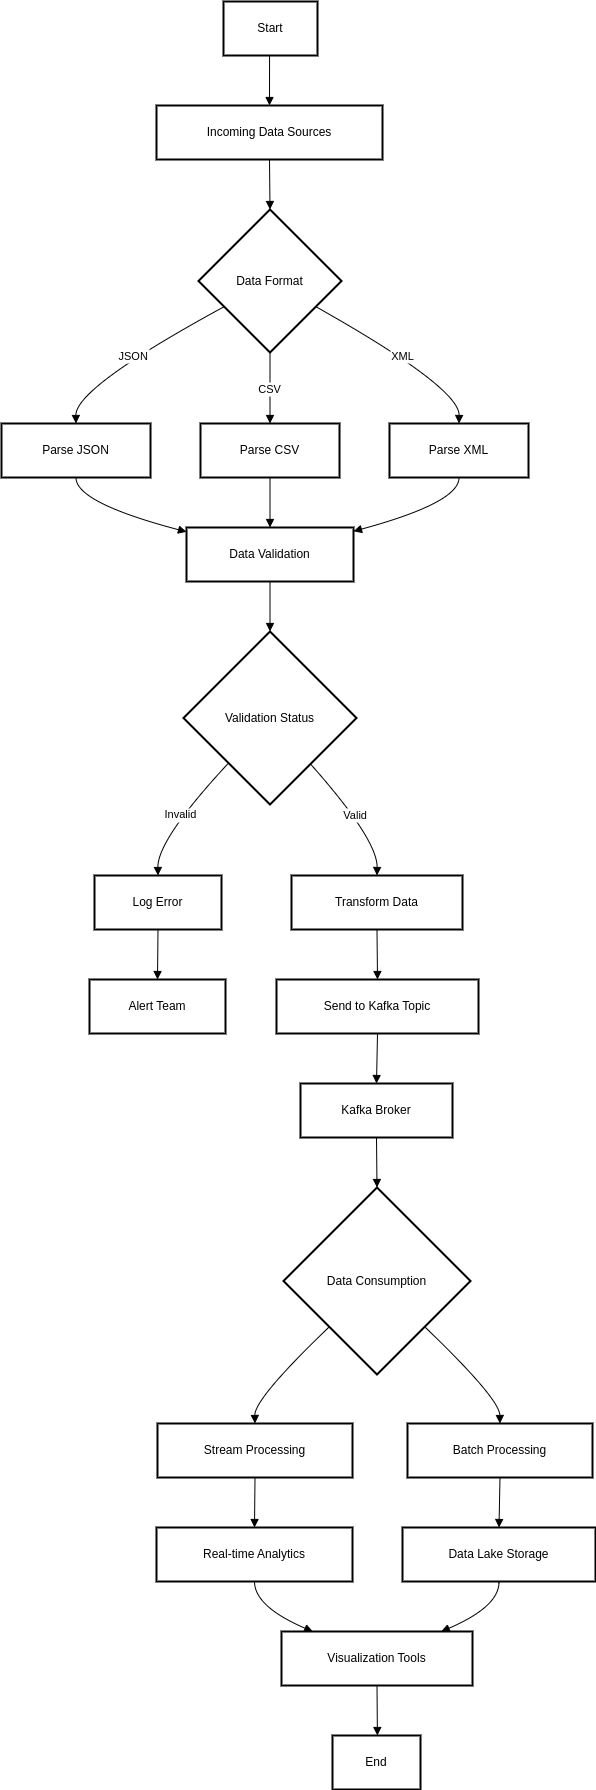

The diagram above was exported from draw.io. Its source (the exported page's mxGraphModel, read from the mxfile embedded in the PNG):
<mxGraphModel>
  <root>
    <mxCell id="0" />
    <mxCell id="1" parent="0" />
    <mxCell id="2" value="Start" style="whiteSpace=wrap;strokeWidth=2;" vertex="1" parent="1">
      <mxGeometry x="230" y="8" width="94" height="54" as="geometry" />
    </mxCell>
    <mxCell id="3" value="Incoming Data Sources" style="whiteSpace=wrap;strokeWidth=2;" vertex="1" parent="1">
      <mxGeometry x="163" y="112" width="226" height="54" as="geometry" />
    </mxCell>
    <mxCell id="4" value="Data Format" style="rhombus;strokeWidth=2;whiteSpace=wrap;" vertex="1" parent="1">
      <mxGeometry x="205" y="216" width="143" height="143" as="geometry" />
    </mxCell>
    <mxCell id="5" value="Parse JSON" style="whiteSpace=wrap;strokeWidth=2;" vertex="1" parent="1">
      <mxGeometry x="8" y="430" width="149" height="54" as="geometry" />
    </mxCell>
    <mxCell id="6" value="Parse CSV" style="whiteSpace=wrap;strokeWidth=2;" vertex="1" parent="1">
      <mxGeometry x="207" y="430" width="139" height="54" as="geometry" />
    </mxCell>
    <mxCell id="7" value="Parse XML" style="whiteSpace=wrap;strokeWidth=2;" vertex="1" parent="1">
      <mxGeometry x="396" y="430" width="139" height="54" as="geometry" />
    </mxCell>
    <mxCell id="8" value="Data Validation" style="whiteSpace=wrap;strokeWidth=2;" vertex="1" parent="1">
      <mxGeometry x="193" y="534" width="167" height="54" as="geometry" />
    </mxCell>
    <mxCell id="9" value="Validation Status" style="rhombus;strokeWidth=2;whiteSpace=wrap;" vertex="1" parent="1">
      <mxGeometry x="190" y="638" width="173" height="173" as="geometry" />
    </mxCell>
    <mxCell id="10" value="Transform Data" style="whiteSpace=wrap;strokeWidth=2;" vertex="1" parent="1">
      <mxGeometry x="298" y="882" width="171" height="54" as="geometry" />
    </mxCell>
    <mxCell id="11" value="Log Error" style="whiteSpace=wrap;strokeWidth=2;" vertex="1" parent="1">
      <mxGeometry x="101" y="882" width="127" height="54" as="geometry" />
    </mxCell>
    <mxCell id="12" value="Alert Team" style="whiteSpace=wrap;strokeWidth=2;" vertex="1" parent="1">
      <mxGeometry x="96" y="986" width="136" height="54" as="geometry" />
    </mxCell>
    <mxCell id="13" value="Send to Kafka Topic" style="whiteSpace=wrap;strokeWidth=2;" vertex="1" parent="1">
      <mxGeometry x="283" y="986" width="202" height="54" as="geometry" />
    </mxCell>
    <mxCell id="14" value="Kafka Broker" style="whiteSpace=wrap;strokeWidth=2;" vertex="1" parent="1">
      <mxGeometry x="307" y="1090" width="152" height="54" as="geometry" />
    </mxCell>
    <mxCell id="15" value="Data Consumption" style="rhombus;strokeWidth=2;whiteSpace=wrap;" vertex="1" parent="1">
      <mxGeometry x="290" y="1194" width="187" height="187" as="geometry" />
    </mxCell>
    <mxCell id="16" value="Stream Processing" style="whiteSpace=wrap;strokeWidth=2;" vertex="1" parent="1">
      <mxGeometry x="164" y="1430" width="195" height="54" as="geometry" />
    </mxCell>
    <mxCell id="17" value="Batch Processing" style="whiteSpace=wrap;strokeWidth=2;" vertex="1" parent="1">
      <mxGeometry x="414" y="1430" width="185" height="54" as="geometry" />
    </mxCell>
    <mxCell id="18" value="Real-time Analytics" style="whiteSpace=wrap;strokeWidth=2;" vertex="1" parent="1">
      <mxGeometry x="163" y="1534" width="196" height="54" as="geometry" />
    </mxCell>
    <mxCell id="19" value="Data Lake Storage" style="whiteSpace=wrap;strokeWidth=2;" vertex="1" parent="1">
      <mxGeometry x="409" y="1534" width="193" height="54" as="geometry" />
    </mxCell>
    <mxCell id="20" value="Visualization Tools" style="whiteSpace=wrap;strokeWidth=2;" vertex="1" parent="1">
      <mxGeometry x="288" y="1638" width="191" height="54" as="geometry" />
    </mxCell>
    <mxCell id="21" value="End" style="whiteSpace=wrap;strokeWidth=2;" vertex="1" parent="1">
      <mxGeometry x="339" y="1742" width="88" height="54" as="geometry" />
    </mxCell>
    <mxCell id="22" value="" style="curved=1;startArrow=none;endArrow=block;exitX=0.49;exitY=1;entryX=0.5;entryY=0;" edge="1" parent="1" source="2" target="3">
      <mxGeometry relative="1" as="geometry">
        <Array as="points" />
      </mxGeometry>
    </mxCell>
    <mxCell id="23" value="" style="curved=1;startArrow=none;endArrow=block;exitX=0.5;exitY=1;entryX=0.5;entryY=0;" edge="1" parent="1" source="3" target="4">
      <mxGeometry relative="1" as="geometry">
        <Array as="points" />
      </mxGeometry>
    </mxCell>
    <mxCell id="24" value="JSON" style="curved=1;startArrow=none;endArrow=block;exitX=0;exitY=0.78;entryX=0.5;entryY=0;" edge="1" parent="1" source="4" target="5">
      <mxGeometry relative="1" as="geometry">
        <Array as="points">
          <mxPoint x="82" y="394" />
        </Array>
      </mxGeometry>
    </mxCell>
    <mxCell id="25" value="CSV" style="curved=1;startArrow=none;endArrow=block;exitX=0.5;exitY=1;entryX=0.5;entryY=0;" edge="1" parent="1" source="4" target="6">
      <mxGeometry relative="1" as="geometry">
        <Array as="points" />
      </mxGeometry>
    </mxCell>
    <mxCell id="26" value="XML" style="curved=1;startArrow=none;endArrow=block;exitX=1;exitY=0.78;entryX=0.5;entryY=0;" edge="1" parent="1" source="4" target="7">
      <mxGeometry relative="1" as="geometry">
        <Array as="points">
          <mxPoint x="466" y="394" />
        </Array>
      </mxGeometry>
    </mxCell>
    <mxCell id="27" value="" style="curved=1;startArrow=none;endArrow=block;exitX=0.5;exitY=1;entryX=0;entryY=0.08;" edge="1" parent="1" source="5" target="8">
      <mxGeometry relative="1" as="geometry">
        <Array as="points">
          <mxPoint x="82" y="509" />
        </Array>
      </mxGeometry>
    </mxCell>
    <mxCell id="28" value="" style="curved=1;startArrow=none;endArrow=block;exitX=0.5;exitY=1;entryX=0.5;entryY=0;" edge="1" parent="1" source="6" target="8">
      <mxGeometry relative="1" as="geometry">
        <Array as="points" />
      </mxGeometry>
    </mxCell>
    <mxCell id="29" value="" style="curved=1;startArrow=none;endArrow=block;exitX=0.5;exitY=1;entryX=1;entryY=0.07;" edge="1" parent="1" source="7" target="8">
      <mxGeometry relative="1" as="geometry">
        <Array as="points">
          <mxPoint x="466" y="509" />
        </Array>
      </mxGeometry>
    </mxCell>
    <mxCell id="30" value="" style="curved=1;startArrow=none;endArrow=block;exitX=0.5;exitY=1;entryX=0.5;entryY=0;" edge="1" parent="1" source="8" target="9">
      <mxGeometry relative="1" as="geometry">
        <Array as="points" />
      </mxGeometry>
    </mxCell>
    <mxCell id="31" value="Valid" style="curved=1;startArrow=none;endArrow=block;exitX=0.94;exitY=1;entryX=0.5;entryY=0;" edge="1" parent="1" source="9" target="10">
      <mxGeometry relative="1" as="geometry">
        <Array as="points">
          <mxPoint x="384" y="846" />
        </Array>
      </mxGeometry>
    </mxCell>
    <mxCell id="32" value="Invalid" style="curved=1;startArrow=none;endArrow=block;exitX=0.04;exitY=1;entryX=0.5;entryY=0;" edge="1" parent="1" source="9" target="11">
      <mxGeometry relative="1" as="geometry">
        <Array as="points">
          <mxPoint x="164" y="846" />
        </Array>
      </mxGeometry>
    </mxCell>
    <mxCell id="33" value="" style="curved=1;startArrow=none;endArrow=block;exitX=0.5;exitY=1;entryX=0.5;entryY=0;" edge="1" parent="1" source="11" target="12">
      <mxGeometry relative="1" as="geometry">
        <Array as="points" />
      </mxGeometry>
    </mxCell>
    <mxCell id="34" value="" style="curved=1;startArrow=none;endArrow=block;exitX=0.5;exitY=1;entryX=0.5;entryY=0;" edge="1" parent="1" source="10" target="13">
      <mxGeometry relative="1" as="geometry">
        <Array as="points" />
      </mxGeometry>
    </mxCell>
    <mxCell id="35" value="" style="curved=1;startArrow=none;endArrow=block;exitX=0.5;exitY=1;entryX=0.5;entryY=0;" edge="1" parent="1" source="13" target="14">
      <mxGeometry relative="1" as="geometry">
        <Array as="points" />
      </mxGeometry>
    </mxCell>
    <mxCell id="36" value="" style="curved=1;startArrow=none;endArrow=block;exitX=0.5;exitY=1;entryX=0.5;entryY=0;" edge="1" parent="1" source="14" target="15">
      <mxGeometry relative="1" as="geometry">
        <Array as="points" />
      </mxGeometry>
    </mxCell>
    <mxCell id="37" value="" style="curved=1;startArrow=none;endArrow=block;exitX=0;exitY=0.98;entryX=0.5;entryY=0.01;" edge="1" parent="1" source="15" target="16">
      <mxGeometry relative="1" as="geometry">
        <Array as="points">
          <mxPoint x="261" y="1405" />
        </Array>
      </mxGeometry>
    </mxCell>
    <mxCell id="38" value="" style="curved=1;startArrow=none;endArrow=block;exitX=1;exitY=0.98;entryX=0.5;entryY=0.01;" edge="1" parent="1" source="15" target="17">
      <mxGeometry relative="1" as="geometry">
        <Array as="points">
          <mxPoint x="506" y="1405" />
        </Array>
      </mxGeometry>
    </mxCell>
    <mxCell id="39" value="" style="curved=1;startArrow=none;endArrow=block;exitX=0.5;exitY=1.01;entryX=0.5;entryY=0.01;" edge="1" parent="1" source="16" target="18">
      <mxGeometry relative="1" as="geometry">
        <Array as="points" />
      </mxGeometry>
    </mxCell>
    <mxCell id="40" value="" style="curved=1;startArrow=none;endArrow=block;exitX=0.5;exitY=1.01;entryX=0.5;entryY=0.01;" edge="1" parent="1" source="17" target="19">
      <mxGeometry relative="1" as="geometry">
        <Array as="points" />
      </mxGeometry>
    </mxCell>
    <mxCell id="41" value="" style="curved=1;startArrow=none;endArrow=block;exitX=0.5;exitY=1.01;entryX=0.17;entryY=0.01;" edge="1" parent="1" source="18" target="20">
      <mxGeometry relative="1" as="geometry">
        <Array as="points">
          <mxPoint x="261" y="1613" />
        </Array>
      </mxGeometry>
    </mxCell>
    <mxCell id="42" value="" style="curved=1;startArrow=none;endArrow=block;exitX=0.5;exitY=1.01;entryX=0.83;entryY=0.01;" edge="1" parent="1" source="19" target="20">
      <mxGeometry relative="1" as="geometry">
        <Array as="points">
          <mxPoint x="506" y="1613" />
        </Array>
      </mxGeometry>
    </mxCell>
    <mxCell id="43" value="" style="curved=1;startArrow=none;endArrow=block;exitX=0.5;exitY=1.01;entryX=0.51;entryY=0.01;" edge="1" parent="1" source="20" target="21">
      <mxGeometry relative="1" as="geometry">
        <Array as="points" />
      </mxGeometry>
    </mxCell>
  </root>
</mxGraphModel>